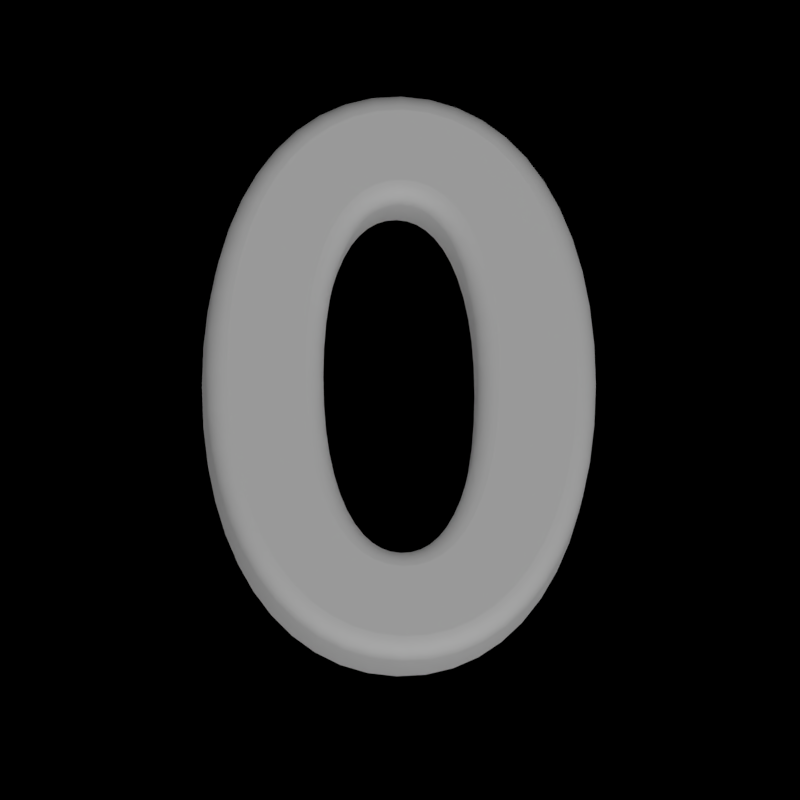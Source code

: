 # Source: numbers.blend  (saved by Blender 2.74.0; exported with 4.5.12 LTS)
import bpy
from mathutils import Matrix  # noqa: F401  (used for matrix-valued properties, if any)

bpy.ops.wm.read_factory_settings(use_empty=True)
scene = bpy.context.scene
scene.name = 'Scene'

# ---- collections
col_collection_1 = bpy.data.collections.new('Collection 1'); scene.collection.children.link(col_collection_1)

# ---- materials (node trees are filled in below, after node groups)
mat_material = bpy.data.materials.new('Material')
mat_material.alpha_threshold = 0.0
mat_material.use_transparent_shadow = False
mat_material.roughness = 0.5
mat_material.specular_intensity = 1.0

# ---- material node trees

# ---- world
world_world = bpy.data.worlds.new('World'); scene.world = world_world
world_world.color = (0.0, 0.0, 0.0)
world_world.use_sun_shadow = False
world_world.sun_shadow_jitter_overblur = 0.0
world_world.cycles.sampling_method = 'MANUAL'
world_world.cycles.sample_map_resolution = 256

# ---- cameras
cam_camera_001 = bpy.data.cameras.new('Camera.001')
cam_camera_001.type = 'ORTHO'
cam_camera_001.clip_end = 100.0
cam_camera_001.lens = 35.0
cam_camera_001.sensor_width = 32.0
cam_camera_001.sensor_height = 18.0
cam_camera_001.ortho_scale = 1.0
cam_camera_001.display_size = 2.0
cam_camera_001.dof.focus_distance = 0.0
cam_camera_001.dof.aperture_fstop = 128.0

# ---- lights
light_sun_002 = bpy.data.lights.new('Sun.002', 'SUN')
light_sun_002.transmission_factor = 0.0
light_sun_002.angle = 2.505
light_sun_002.energy = 0.7
light_sun_002.shadow_buffer_clip_start = 0.5
light_sun_002.shadow_soft_size = 3.037
light_sun_002.shadow_cascade_max_distance = 1000.0
light_sun_002.cycles.use_multiple_importance_sampling = False
light_sun_001 = bpy.data.lights.new('Sun.001', 'SUN')
light_sun_001.transmission_factor = 0.0
light_sun_001.angle = 2.505
light_sun_001.energy = 1.0
light_sun_001.shadow_buffer_clip_start = 0.5
light_sun_001.shadow_soft_size = 3.037
light_sun_001.shadow_cascade_max_distance = 1000.0
light_sun_001.cycles.use_multiple_importance_sampling = False

# ---- curves / text
txt_textoptions_001 = bpy.data.curves.new('TextOptions.001', 'FONT')
txt_textoptions_001.dimensions = '2D'
txt_textoptions_001.body = '∞\n+\n‒'
txt_textoptions_001.materials.append(mat_material)
txt_textoptions_001.use_path_clamp = True
txt_textoptions_001.bevel_resolution = 5
txt_textoptions_001.extrude = 0.025
txt_textoptions_001.bevel_depth = 0.025
txt_textoptions_001.align_x = 'CENTER'
txt_textoptions_001.size = 1.4
txt_textoptions_001.space_line = 0.7143
txt_textoptions = bpy.data.curves.new('TextOptions', 'FONT')
txt_textoptions.dimensions = '2D'
txt_textoptions.body = '0\n1\n2\n3\n4\n5\n6\n7\n8\n9\n'
txt_textoptions.materials.append(mat_material)
txt_textoptions.use_path_clamp = True
txt_textoptions.bevel_resolution = 5
txt_textoptions.extrude = 0.025
txt_textoptions.bevel_depth = 0.025
txt_textoptions.align_x = 'CENTER'

# ---- objects
ob_text_001 = bpy.data.objects.new('Text.001', txt_textoptions_001)
ob_sun_001 = bpy.data.objects.new('Sun.001', light_sun_002)
ob_sun = bpy.data.objects.new('Sun', light_sun_001)
ob_camera = bpy.data.objects.new('Camera', cam_camera_001)
ob_text = bpy.data.objects.new('Text', txt_textoptions)

# ---- transforms, parenting, visibility, modifiers, constraints
ob_text_001.location = (0.0, -10.0, 0.0)
ob_text_001.lineart.crease_threshold = 0.0
ob_sun_001.location = (2.406, -3.67, 3.314)
ob_sun_001.rotation_euler = (0.7854, -0.04563, 0.9407)
ob_sun_001.lineart.crease_threshold = 0.0
ob_sun.location = (-1.865, -3.751, 4.579)
ob_sun.rotation_euler = (0.3544, -0.7647, 0.7221)
ob_sun.lineart.crease_threshold = 0.0
ob_camera.location = (-0.2321, -0.6522, 2.669)
ob_camera.rotation_euler = (0.3491, -0.08727, 0.0)
ob_camera.lineart.crease_threshold = 0.0
ob_text.location = (0.0, 0.0, 0.0)
ob_text.lineart.crease_threshold = 0.0

# ---- collection membership
col_collection_1.objects.link(ob_text_001)
col_collection_1.objects.link(ob_sun_001)
col_collection_1.objects.link(ob_sun)
col_collection_1.objects.link(ob_camera)
col_collection_1.objects.link(ob_text)

# ---- scene / render settings (as saved in the file)
scene.camera = ob_camera
scene.frame_start = 0; scene.frame_end = 12; scene.frame_set(0)
scene.render.engine = 'BLENDER_EEVEE_NEXT'
scene.render.resolution_x = 64
scene.render.resolution_y = 64
scene.render.dither_intensity = 0.0
scene.render.film_transparent = True
scene.cycles.use_denoising = False
scene.cycles.samples = 10
scene.cycles.sampling_pattern = 'TABULATED_SOBOL'
scene.cycles.light_sampling_threshold = 0.0
scene.cycles.use_adaptive_sampling = False
scene.cycles.use_light_tree = False
scene.cycles.blur_glossy = 0.0
scene.cycles.pixel_filter_type = 'GAUSSIAN'
scene.cycles.sample_clamp_indirect = 0.0
scene.view_settings.view_transform = 'Standard'
bpy.context.view_layer.update()
